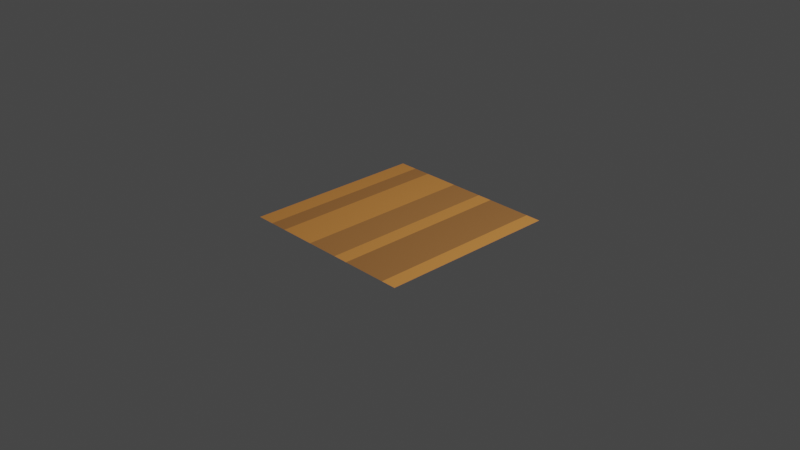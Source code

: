 # Source: Ch_o.blend  (saved by Blender 3.3.6; exported with 4.5.12 LTS)
import bpy
from mathutils import Matrix  # noqa: F401  (used for matrix-valued properties, if any)

bpy.ops.wm.read_factory_settings(use_empty=True)
scene = bpy.context.scene
scene.name = 'Scene'

# ---- collections
col_collection = bpy.data.collections.new('Collection'); scene.collection.children.link(col_collection)

# ---- materials (node trees are filled in below, after node groups)
mat_madeirach_o = bpy.data.materials.new('MadeiraChão')
mat_madeirach_o.use_transparent_shadow = False
mat_madeirach_o2 = bpy.data.materials.new('MadeiraChão2')
mat_madeirach_o2.use_transparent_shadow = False
mat_material_001 = bpy.data.materials.new('Material.001')
mat_material_001.use_transparent_shadow = False

# ---- material node trees
mat_madeirach_o.use_nodes = True; mat_madeirach_o.node_tree.nodes.clear()
_N = mat_madeirach_o.node_tree.nodes; _L = mat_madeirach_o.node_tree.links
n0 = _N.new('ShaderNodeBsdfPrincipled'); n0.name = 'Principled BSDF'; n0.location = (10, 300)
n0.distribution = 'GGX'
n0.subsurface_method = 'RANDOM_WALK_SKIN'
n0.inputs[0].default_value = (0.8, 0.3145, 0.07068, 1.0)
n0.inputs[3].default_value = 1.45
n0.inputs[27].default_value = (0.0, 0.0, 0.0, 1.0)
n0.inputs[28].default_value = 1.0
n1 = _N.new('ShaderNodeOutputMaterial'); n1.name = 'Material Output'; n1.location = (300, 300)
_L.new(n0.outputs[0], n1.inputs[0])
n1.is_active_output = True
mat_madeirach_o2.use_nodes = True; mat_madeirach_o2.node_tree.nodes.clear()
_N = mat_madeirach_o2.node_tree.nodes; _L = mat_madeirach_o2.node_tree.links
n0 = _N.new('ShaderNodeBsdfPrincipled'); n0.name = 'Principled BSDF'; n0.location = (10, 300)
n0.distribution = 'GGX'
n0.subsurface_method = 'RANDOM_WALK_SKIN'
n0.inputs[0].default_value = (0.477, 0.204, 0.05868, 1.0)
n0.inputs[3].default_value = 1.45
n0.inputs[27].default_value = (0.0, 0.0, 0.0, 1.0)
n0.inputs[28].default_value = 1.0
n1 = _N.new('ShaderNodeOutputMaterial'); n1.name = 'Material Output'; n1.location = (300, 300)
_L.new(n0.outputs[0], n1.inputs[0])
n1.is_active_output = True
mat_material_001.use_nodes = True; mat_material_001.node_tree.nodes.clear()
_N = mat_material_001.node_tree.nodes; _L = mat_material_001.node_tree.links
n0 = _N.new('ShaderNodeBsdfPrincipled'); n0.name = 'Principled BSDF'; n0.location = (10, 300)
n0.distribution = 'GGX'
n0.subsurface_method = 'RANDOM_WALK_SKIN'
n0.inputs[0].default_value = (0.42, 0.1804, 0.0524, 1.0)
n0.inputs[3].default_value = 1.45
n0.inputs[27].default_value = (0.0, 0.0, 0.0, 1.0)
n0.inputs[28].default_value = 1.0
n1 = _N.new('ShaderNodeOutputMaterial'); n1.name = 'Material Output'; n1.location = (300, 300)
_L.new(n0.outputs[0], n1.inputs[0])
n1.is_active_output = True

# ---- world
world_world = bpy.data.worlds.new('World'); scene.world = world_world
world_world.use_nodes = True; world_world.node_tree.nodes.clear()
_N = world_world.node_tree.nodes; _L = world_world.node_tree.links
n0 = _N.new('ShaderNodeOutputWorld'); n0.name = 'World Output'; n0.location = (300, 300)
n1 = _N.new('ShaderNodeBackground'); n1.name = 'Background'; n1.location = (10, 300)
n1.inputs[0].default_value = (0.05088, 0.05088, 0.05088, 1.0)
_L.new(n1.outputs[0], n0.inputs[0])
n0.is_active_output = True
world_world.color = (0.05088, 0.05088, 0.05088)
world_world.use_sun_shadow = False
world_world.sun_shadow_jitter_overblur = 0.0

# ---- cameras
cam_camera = bpy.data.cameras.new('Camera')
cam_camera.clip_end = 100.0
cam_camera.ortho_scale = 7.314

# ---- lights
light_light = bpy.data.lights.new('Light', 'POINT')
light_light.transmission_factor = 0.0
light_light.energy = 1000.0
light_light.shadow_soft_size = 0.1
light_light.shadow_maximum_resolution = 0.006
light_light.use_absolute_resolution = True

# ---- meshes
me_cylinder = bpy.data.meshes.new('Cylinder')
me_cylinder.from_pydata([(0.0, -1.0, 0.0), (0.0, 1.0, 0.0), (1.0, 1.0, 0.0), (-1.0, 1.0, 0.0), (1.0, -1.0, 0.0), (-1.0, -1.0, 0.0), (0.0, 0.0, 0.0), (1.0, 0.0, 0.0), (-1.0, 0.0, 0.0), (-0.8, -1.0, 0.0), (-0.6, -1.0, 0.0), (-0.4, -1.0, 0.0), (-0.2, -1.0, 0.0), (-0.2, 1.0, 0.0), (-0.4, 1.0, 0.0), (-0.6, 1.0, 0.0), (-0.8, 1.0, 0.0), (-0.2, 0.0, 0.0), (-0.4, 0.0, 0.0), (-0.6, 0.0, 0.0), (-0.8, 0.0, 0.0), (0.8333, 1.0, 0.0), (0.6667, 1.0, 0.0), (0.5, 1.0, 0.0), (0.3333, 1.0, 0.0), (0.1667, 1.0, 0.0), (0.1667, -1.0, 0.0), (0.3333, -1.0, 0.0), (0.5, -1.0, 0.0), (0.6667, -1.0, 0.0), (0.8333, -1.0, 0.0), (0.8333, 0.0, 0.0), (0.6667, 0.0, 0.0), (0.5, 0.0, 0.0), (0.3333, 0.0, 0.0), (0.1667, 0.0, 0.0), (-1.0, -0.25, 0.0), (-1.0, -0.5, 0.0), (-1.0, -0.75, 0.0), (0.0, -0.75, 0.0), (0.0, -0.5, 0.0), (0.0, -0.25, 0.0), (1.0, -0.75, 0.0), (1.0, -0.5, 0.0), (1.0, -0.25, 0.0), (-0.8, -0.75, 0.0), (-0.8, -0.5, 0.0), (-0.8, -0.25, 0.0), (-0.6, -0.75, 0.0), (-0.6, -0.5, 0.0), (-0.6, -0.25, 0.0), (-0.4, -0.75, 0.0), (-0.4, -0.5, 0.0), (-0.4, -0.25, 0.0), (-0.2, -0.75, 0.0), (-0.2, -0.5, 0.0), (-0.2, -0.25, 0.0), (0.1667, -0.75, 0.0), (0.1667, -0.5, 0.0), (0.1667, -0.25, 0.0), (0.3333, -0.75, 0.0), (0.3333, -0.5, 0.0), (0.3333, -0.25, 0.0), (0.5, -0.75, 0.0), (0.5, -0.5, 0.0), (0.5, -0.25, 0.0), (0.6667, -0.75, 0.0), (0.6667, -0.5, 0.0), (0.6667, -0.25, 0.0), (0.8333, -0.75, 0.0), (0.8333, -0.5, 0.0), (0.8333, -0.25, 0.0), (0.0, 0.25, 0.0), (0.0, 0.5, 0.0), (0.0, 0.75, 0.0), (1.0, 0.25, 0.0), (1.0, 0.5, 0.0), (1.0, 0.75, 0.0), (-1.0, 0.75, 0.0), (-1.0, 0.5, 0.0), (-1.0, 0.25, 0.0), (-0.8, 0.25, 0.0), (-0.8, 0.5, 0.0), (-0.8, 0.75, 0.0), (-0.6, 0.25, 0.0), (-0.6, 0.5, 0.0), (-0.6, 0.75, 0.0), (-0.4, 0.25, 0.0), (-0.4, 0.5, 0.0), (-0.4, 0.75, 0.0), (-0.2, 0.25, 0.0), (-0.2, 0.5, 0.0), (-0.2, 0.75, 0.0), (0.1667, 0.25, 0.0), (0.1667, 0.5, 0.0), (0.1667, 0.75, 0.0), (0.3333, 0.25, 0.0), (0.3333, 0.5, 0.0), (0.3333, 0.75, 0.0), (0.5, 0.25, 0.0), (0.5, 0.5, 0.0), (0.5, 0.75, 0.0), (0.6667, 0.25, 0.0), (0.6667, 0.5, 0.0), (0.6667, 0.75, 0.0), (0.8333, 0.25, 0.0), (0.8333, 0.5, 0.0), (0.8333, 0.75, 0.0)], [], [(92, 74, 1, 13), (107, 77, 2, 21), (71, 44, 7, 31), (56, 41, 6, 17), (36, 47, 20, 8), (47, 50, 19, 20), (50, 53, 18, 19), (53, 56, 17, 18), (78, 83, 16, 3), (83, 86, 15, 16), (86, 89, 14, 15), (89, 92, 13, 14), (41, 59, 35, 6), (59, 62, 34, 35), (62, 65, 33, 34), (65, 68, 32, 33), (68, 71, 31, 32), (74, 95, 25, 1), (95, 98, 24, 25), (98, 101, 23, 24), (101, 104, 22, 23), (104, 107, 21, 22), (29, 30, 69, 66), (66, 69, 70, 67), (67, 70, 71, 68), (28, 29, 66, 63), (63, 66, 67, 64), (64, 67, 68, 65), (27, 28, 63, 60), (60, 63, 64, 61), (61, 64, 65, 62), (26, 27, 60, 57), (57, 60, 61, 58), (58, 61, 62, 59), (0, 26, 57, 39), (39, 57, 58, 40), (40, 58, 59, 41), (11, 12, 54, 51), (51, 54, 55, 52), (52, 55, 56, 53), (10, 11, 51, 48), (48, 51, 52, 49), (49, 52, 53, 50), (9, 10, 48, 45), (45, 48, 49, 46), (46, 49, 50, 47), (5, 9, 45, 38), (38, 45, 46, 37), (37, 46, 47, 36), (12, 0, 39, 54), (54, 39, 40, 55), (55, 40, 41, 56), (30, 4, 42, 69), (69, 42, 43, 70), (70, 43, 44, 71), (32, 31, 105, 102), (102, 105, 106, 103), (103, 106, 107, 104), (33, 32, 102, 99), (99, 102, 103, 100), (100, 103, 104, 101), (34, 33, 99, 96), (96, 99, 100, 97), (97, 100, 101, 98), (35, 34, 96, 93), (93, 96, 97, 94), (94, 97, 98, 95), (6, 35, 93, 72), (72, 93, 94, 73), (73, 94, 95, 74), (18, 17, 90, 87), (87, 90, 91, 88), (88, 91, 92, 89), (19, 18, 87, 84), (84, 87, 88, 85), (85, 88, 89, 86), (20, 19, 84, 81), (81, 84, 85, 82), (82, 85, 86, 83), (8, 20, 81, 80), (80, 81, 82, 79), (79, 82, 83, 78), (31, 7, 75, 105), (105, 75, 76, 106), (106, 76, 77, 107), (17, 6, 72, 90), (90, 72, 73, 91), (91, 73, 74, 92)])
me_cylinder.polygons.foreach_set('material_index', [1, 0, 0, 1, 0, 1, 0, 0, 0, 1, 0, 0, 1, 0, 2, 2, 2, 1, 0, 2, 2, 2, 2, 2, 2, 2, 2, 2, 2, 2, 2, 0, 0, 0, 1, 1, 1, 0, 0, 0, 0, 0, 0, 1, 1, 1, 0, 0, 0, 1, 1, 1, 0, 0, 0, 2, 2, 2, 2, 2, 2, 2, 2, 2, 0, 0, 0, 1, 1, 1, 0, 0, 0, 0, 0, 0, 1, 1, 1, 0, 0, 0, 0, 0, 0, 1, 1, 1])
_uv = me_cylinder.uv_layers.new(name='UVMap')
_uv.uv.foreach_set('vector', [0.4, 0.875, 0.5, 0.875, 0.5, 1.0, 0.4, 1.0, 0.9167, 0.875, 1.0, 0.875, 1.0, 1.0, 0.9167, 1.0, 0.9167, 0.375, 1.0, 0.375, 1.0, 0.5, 0.9167, 0.5, 0.4, 0.375, 0.5, 0.375, 0.5, 0.5, 0.4, 0.5, 0.0, 0.375, 0.1, 0.375, 0.1, 0.5, 0.0, 0.5, 0.1, 0.375, 0.2, 0.375, 0.2, 0.5, 0.1, 0.5, 0.2, 0.375, 0.3, 0.375, 0.3, 0.5, 0.2, 0.5, 0.3, 0.375, 0.4, 0.375, 0.4, 0.5, 0.3, 0.5, 0.0, 0.875, 0.1, 0.875, 0.1, 1.0, 0.0, 1.0, 0.1, 0.875, 0.2, 0.875, 0.2, 1.0, 0.1, 1.0, 0.2, 0.875, 0.3, 0.875, 0.3, 1.0, 0.2, 1.0, 0.3, 0.875, 0.4, 0.875, 0.4, 1.0, 0.3, 1.0, 0.5, 0.375, 0.5833, 0.375, 0.5833, 0.5, 0.5, 0.5, 0.5833, 0.375, 0.6667, 0.375, 0.6667, 0.5, 0.5833, 0.5, 0.6667, 0.375, 0.75, 0.375, 0.75, 0.5, 0.6667, 0.5, 0.75, 0.375, 0.8333, 0.375, 0.8333, 0.5, 0.75, 0.5, 0.8333, 0.375, 0.9167, 0.375, 0.9167, 0.5, 0.8333, 0.5, 0.5, 0.875, 0.5833, 0.875, 0.5833, 1.0, 0.5, 1.0, 0.5833, 0.875, 0.6667, 0.875, 0.6667, 1.0, 0.5833, 1.0, 0.6667, 0.875, 0.75, 0.875, 0.75, 1.0, 0.6667, 1.0, 0.75, 0.875, 0.8333, 0.875, 0.8333, 1.0, 0.75, 1.0, 0.8333, 0.875, 0.9167, 0.875, 0.9167, 1.0, 0.8333, 1.0, 0.8333, 0.0, 0.9167, 0.0, 0.9167, 0.125, 0.8333, 0.125, 0.8333, 0.125, 0.9167, 0.125, 0.9167, 0.25, 0.8333, 0.25, 0.8333, 0.25, 0.9167, 0.25, 0.9167, 0.375, 0.8333, 0.375, 0.75, 0.0, 0.8333, 0.0, 0.8333, 0.125, 0.75, 0.125, 0.75, 0.125, 0.8333, 0.125, 0.8333, 0.25, 0.75, 0.25, 0.75, 0.25, 0.8333, 0.25, 0.8333, 0.375, 0.75, 0.375, 0.6667, 0.0, 0.75, 0.0, 0.75, 0.125, 0.6667, 0.125, 0.6667, 0.125, 0.75, 0.125, 0.75, 0.25, 0.6667, 0.25, 0.6667, 0.25, 0.75, 0.25, 0.75, 0.375, 0.6667, 0.375, 0.5833, 0.0, 0.6667, 0.0, 0.6667, 0.125, 0.5833, 0.125, 0.5833, 0.125, 0.6667, 0.125, 0.6667, 0.25, 0.5833, 0.25, 0.5833, 0.25, 0.6667, 0.25, 0.6667, 0.375, 0.5833, 0.375, 0.5, 0.0, 0.5833, 0.0, 0.5833, 0.125, 0.5, 0.125, 0.5, 0.125, 0.5833, 0.125, 0.5833, 0.25, 0.5, 0.25, 0.5, 0.25, 0.5833, 0.25, 0.5833, 0.375, 0.5, 0.375, 0.3, 0.0, 0.4, 0.0, 0.4, 0.125, 0.3, 0.125, 0.3, 0.125, 0.4, 0.125, 0.4, 0.25, 0.3, 0.25, 0.3, 0.25, 0.4, 0.25, 0.4, 0.375, 0.3, 0.375, 0.2, 0.0, 0.3, 0.0, 0.3, 0.125, 0.2, 0.125, 0.2, 0.125, 0.3, 0.125, 0.3, 0.25, 0.2, 0.25, 0.2, 0.25, 0.3, 0.25, 0.3, 0.375, 0.2, 0.375, 0.1, 0.0, 0.2, 0.0, 0.2, 0.125, 0.1, 0.125, 0.1, 0.125, 0.2, 0.125, 0.2, 0.25, 0.1, 0.25, 0.1, 0.25, 0.2, 0.25, 0.2, 0.375, 0.1, 0.375, 0.0, 0.0, 0.1, 0.0, 0.1, 0.125, 0.0, 0.125, 0.0, 0.125, 0.1, 0.125, 0.1, 0.25, 0.0, 0.25, 0.0, 0.25, 0.1, 0.25, 0.1, 0.375, 0.0, 0.375, 0.4, 0.0, 0.5, 0.0, 0.5, 0.125, 0.4, 0.125, 0.4, 0.125, 0.5, 0.125, 0.5, 0.25, 0.4, 0.25, 0.4, 0.25, 0.5, 0.25, 0.5, 0.375, 0.4, 0.375, 0.9167, 0.0, 1.0, 0.0, 1.0, 0.125, 0.9167, 0.125, 0.9167, 0.125, 1.0, 0.125, 1.0, 0.25, 0.9167, 0.25, 0.9167, 0.25, 1.0, 0.25, 1.0, 0.375, 0.9167, 0.375, 0.8333, 0.5, 0.9167, 0.5, 0.9167, 0.625, 0.8333, 0.625, 0.8333, 0.625, 0.9167, 0.625, 0.9167, 0.75, 0.8333, 0.75, 0.8333, 0.75, 0.9167, 0.75, 0.9167, 0.875, 0.8333, 0.875, 0.75, 0.5, 0.8333, 0.5, 0.8333, 0.625, 0.75, 0.625, 0.75, 0.625, 0.8333, 0.625, 0.8333, 0.75, 0.75, 0.75, 0.75, 0.75, 0.8333, 0.75, 0.8333, 0.875, 0.75, 0.875, 0.6667, 0.5, 0.75, 0.5, 0.75, 0.625, 0.6667, 0.625, 0.6667, 0.625, 0.75, 0.625, 0.75, 0.75, 0.6667, 0.75, 0.6667, 0.75, 0.75, 0.75, 0.75, 0.875, 0.6667, 0.875, 0.5833, 0.5, 0.6667, 0.5, 0.6667, 0.625, 0.5833, 0.625, 0.5833, 0.625, 0.6667, 0.625, 0.6667, 0.75, 0.5833, 0.75, 0.5833, 0.75, 0.6667, 0.75, 0.6667, 0.875, 0.5833, 0.875, 0.5, 0.5, 0.5833, 0.5, 0.5833, 0.625, 0.5, 0.625, 0.5, 0.625, 0.5833, 0.625, 0.5833, 0.75, 0.5, 0.75, 0.5, 0.75, 0.5833, 0.75, 0.5833, 0.875, 0.5, 0.875, 0.3, 0.5, 0.4, 0.5, 0.4, 0.625, 0.3, 0.625, 0.3, 0.625, 0.4, 0.625, 0.4, 0.75, 0.3, 0.75, 0.3, 0.75, 0.4, 0.75, 0.4, 0.875, 0.3, 0.875, 0.2, 0.5, 0.3, 0.5, 0.3, 0.625, 0.2, 0.625, 0.2, 0.625, 0.3, 0.625, 0.3, 0.75, 0.2, 0.75, 0.2, 0.75, 0.3, 0.75, 0.3, 0.875, 0.2, 0.875, 0.1, 0.5, 0.2, 0.5, 0.2, 0.625, 0.1, 0.625, 0.1, 0.625, 0.2, 0.625, 0.2, 0.75, 0.1, 0.75, 0.1, 0.75, 0.2, 0.75, 0.2, 0.875, 0.1, 0.875, 0.0, 0.5, 0.1, 0.5, 0.1, 0.625, 0.0, 0.625, 0.0, 0.625, 0.1, 0.625, 0.1, 0.75, 0.0, 0.75, 0.0, 0.75, 0.1, 0.75, 0.1, 0.875, 0.0, 0.875, 0.9167, 0.5, 1.0, 0.5, 1.0, 0.625, 0.9167, 0.625, 0.9167, 0.625, 1.0, 0.625, 1.0, 0.75, 0.9167, 0.75, 0.9167, 0.75, 1.0, 0.75, 1.0, 0.875, 0.9167, 0.875, 0.4, 0.5, 0.5, 0.5, 0.5, 0.625, 0.4, 0.625, 0.4, 0.625, 0.5, 0.625, 0.5, 0.75, 0.4, 0.75, 0.4, 0.75, 0.5, 0.75, 0.5, 0.875, 0.4, 0.875])
me_cylinder.materials.append(mat_madeirach_o)
me_cylinder.materials.append(mat_madeirach_o2)
me_cylinder.materials.append(mat_material_001)
me_cylinder.update()

# ---- objects
ob_light = bpy.data.objects.new('Light', light_light)
ob_camera = bpy.data.objects.new('Camera', cam_camera)
ob_cylinder = bpy.data.objects.new('Cylinder', me_cylinder)

# ---- transforms, parenting, visibility, modifiers, constraints
ob_light.location = (4.076, 1.005, 5.904)
ob_light.rotation_euler = (0.6503, 0.05522, 1.866)
ob_light.lock_rotations_4d = False
ob_light.empty_display_type = 'ARROWS'
ob_light.color = (0.0, 0.0, 0.0, 0.0)
ob_light.lineart.crease_threshold = 0.0
ob_camera.location = (7.359, -6.926, 4.958)
ob_camera.rotation_euler = (1.109, 0.0, 0.8149)
ob_camera.lock_rotations_4d = False
ob_camera.empty_display_type = 'ARROWS'
ob_camera.color = (0.0, 0.0, 0.0, 0.0)
ob_camera.display_type = 'WIRE'
ob_camera.lineart.crease_threshold = 0.0
ob_cylinder.location = (0.0, 0.0, 0.0)

# ---- collection membership
col_collection.objects.link(ob_light)
col_collection.objects.link(ob_camera)
col_collection.objects.link(ob_cylinder)

# ---- scene / render settings (as saved in the file)
scene.camera = ob_camera
scene.frame_start = 1; scene.frame_end = 250; scene.frame_set(1)
scene.render.engine = 'BLENDER_EEVEE_NEXT'
scene.cycles.sampling_pattern = 'TABULATED_SOBOL'
scene.cycles.use_light_tree = False
scene.view_settings.view_transform = 'Filmic'
bpy.context.view_layer.update()

